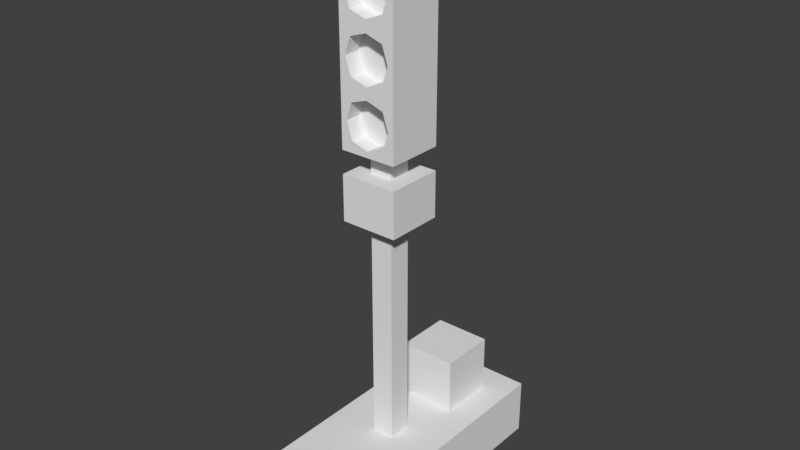 # Source: Signaling_001.blend  (saved by Blender 2.79.0; exported with 4.5.12 LTS)
import bpy
from mathutils import Matrix  # noqa: F401  (used for matrix-valued properties, if any)

bpy.ops.wm.read_factory_settings(use_empty=True)
scene = bpy.context.scene
scene.name = 'Scene'

# ---- collections
col_collection_1 = bpy.data.collections.new('Collection 1'); scene.collection.children.link(col_collection_1)

# ---- materials (node trees are filled in below, after node groups)
mat_material = bpy.data.materials.new('Material')
mat_material.alpha_threshold = 0.0
mat_material.use_transparent_shadow = False
mat_material.roughness = 0.5
mat_material.line_color = (0.0, 0.0, 0.0, 1.0)

# ---- material node trees

# ---- world
world_world = bpy.data.worlds.new('World'); scene.world = world_world
world_world.color = (0.05088, 0.05088, 0.05088)
world_world.use_sun_shadow = False
world_world.sun_shadow_jitter_overblur = 0.0
world_world.cycles.sampling_method = 'MANUAL'

# ---- meshes
me_signaling = bpy.data.meshes.new('Signaling')
me_signaling.from_pydata([(0.1, -7.451e-09, 0.0), (-0.1, -7.451e-09, 0.0), (-0.02, -0.02, 0.1), (0.02, -0.02, 0.1), (0.02, 0.02, 0.1), (-0.02, 0.02, 0.1), (0.1, 0.25, 0.1), (-0.1, 0.25, 0.1), (0.1, -0.2, 0.1), (-0.1, -0.2, 0.1), (-0.1, -7.451e-09, 0.1), (0.1, -7.451e-09, 0.1), (-0.1, -0.2, 0.0), (0.1, -0.2, 0.0), (-0.1, 0.25, 0.0), (0.1, 0.25, 0.0), (-0.05, 0.1, 0.1), (-0.05, 0.2, 0.1), (0.05, 0.2, 0.1), (0.05, 0.1, 0.1), (-0.05, 0.1, 0.2), (-0.05, 0.2, 0.2), (0.05, 0.2, 0.2), (0.05, 0.1, 0.2), (-0.02, -0.02, 0.5), (0.02, -0.02, 0.5), (0.02, 0.02, 0.5), (-0.02, 0.02, 0.5), (-0.05, -0.05, 0.5), (0.05, -0.05, 0.5), (0.05, 0.05, 0.5), (-0.05, 0.05, 0.5), (-0.05, -0.05, 0.58), (0.05, -0.05, 0.58), (0.05, 0.05, 0.58), (-0.05, 0.05, 0.58), (-0.02, -0.02, 0.58), (0.02, -0.02, 0.58), (0.02, 0.02, 0.58), (-0.02, 0.02, 0.58), (-0.02, -0.02, 0.62), (0.02, -0.02, 0.62), (0.02, 0.02, 0.62), (-0.02, 0.02, 0.62), (-0.05, -0.05, 0.62), (0.05, -0.05, 0.62), (0.05, 0.05, 0.62), (-0.05, 0.05, 0.62), (-0.05, -0.05, 0.72), (0.05, -0.05, 0.72), (0.05, 0.05, 0.72), (-0.05, 0.05, 0.72), (-0.05, -0.05, 0.82), (0.05, -0.05, 0.82), (0.05, 0.05, 0.82), (-0.05, 0.05, 0.82), (-0.05, -0.05, 0.92), (0.05, -0.05, 0.92), (0.05, 0.05, 0.92), (-0.05, 0.05, 0.92), (-0.05, -0.05, 0.96), (0.05, -0.05, 0.96), (0.05, 0.05, 0.96), (-0.05, 0.05, 0.96), (2.682e-07, -0.05, 0.71), (-0.03, -0.05, 0.7), (-0.04, -0.05, 0.67), (-0.03, -0.05, 0.64), (2.682e-07, -0.05, 0.63), (0.03, -0.05, 0.64), (0.04, -0.05, 0.67), (0.03, -0.05, 0.7), (2.682e-07, -0.02, 0.71), (-0.03, -0.02, 0.7), (-0.04, -0.02, 0.67), (-0.03, -0.02, 0.64), (2.682e-07, -0.02, 0.63), (0.03, -0.02, 0.64), (0.04, -0.02, 0.67), (0.03, -0.02, 0.7), (-0.04, -0.05, 0.77), (2.57e-07, -0.02, 0.67), (-0.03, -0.05, 0.8), (2.682e-07, -0.05, 0.81), (-0.03, -0.05, 0.74), (2.682e-07, -0.05, 0.73), (0.03, -0.05, 0.74), (0.04, -0.05, 0.77), (0.03, -0.05, 0.8), (2.682e-07, -0.02, 0.81), (-0.03, -0.02, 0.8), (-0.04, -0.02, 0.77), (-0.03, -0.02, 0.74), (2.682e-07, -0.02, 0.73), (0.03, -0.02, 0.74), (0.04, -0.02, 0.77), (0.03, -0.02, 0.8), (2.57e-07, -0.02, 0.77), (-0.04, -0.05, 0.87), (-0.03, -0.05, 0.9), (2.682e-07, -0.05, 0.91), (-0.03, -0.05, 0.84), (2.682e-07, -0.05, 0.83), (0.03, -0.05, 0.84), (0.04, -0.05, 0.87), (0.03, -0.05, 0.9), (2.682e-07, -0.02, 0.91), (-0.03, -0.02, 0.9), (-0.04, -0.02, 0.87), (-0.03, -0.02, 0.84), (2.682e-07, -0.02, 0.83), (0.03, -0.02, 0.84), (0.04, -0.02, 0.87), (0.03, -0.02, 0.9), (2.57e-07, -0.02, 0.87)], [], [(0, 15, 6, 11), (1, 12, 9, 10), (0, 1, 14, 15), (14, 1, 10, 7), (13, 0, 11, 8), (15, 14, 7, 6), (1, 0, 13, 12), (12, 13, 8, 9), (18, 22, 23, 19), (16, 20, 21, 17), (16, 19, 23, 20), (17, 21, 22, 18), (20, 23, 22, 21), (4, 19, 16, 5), (6, 7, 17, 18), (11, 6, 18, 19), (7, 10, 16, 17), (16, 10, 5), (19, 4, 11), (9, 8, 3, 2), (10, 9, 2), (2, 5, 10), (8, 11, 3), (3, 11, 4), (2, 3, 25, 24), (4, 5, 27, 26), (3, 4, 26, 25), (5, 2, 24, 27), (25, 26, 30, 29), (26, 27, 31, 30), (24, 25, 29, 28), (27, 24, 28, 31), (28, 29, 33, 32), (31, 28, 32, 35), (29, 30, 34, 33), (30, 31, 35, 34), (33, 34, 38, 37), (34, 35, 39, 38), (32, 33, 37, 36), (35, 32, 36, 39), (38, 39, 43, 42), (36, 37, 41, 40), (39, 36, 40, 43), (37, 38, 42, 41), (40, 41, 45, 44), (43, 40, 44, 47), (41, 42, 46, 45), (42, 43, 47, 46), (45, 46, 50, 49), (46, 47, 51, 50), (65, 73, 72, 64), (47, 44, 48, 51), (83, 89, 96, 88), (51, 48, 52, 55), (49, 50, 54, 53), (50, 51, 55, 54), (82, 90, 89, 83), (55, 52, 56, 59), (53, 54, 58, 57), (54, 55, 59, 58), (57, 58, 62, 61), (58, 59, 63, 62), (56, 57, 61, 60), (59, 56, 60, 63), (60, 61, 62, 63), (64, 72, 79, 71), (70, 78, 77, 69), (68, 76, 75, 67), (66, 74, 73, 65), (71, 79, 78, 70), (69, 77, 76, 68), (67, 75, 74, 66), (76, 81, 75), (74, 81, 73), (79, 81, 78), (77, 81, 76), (75, 81, 74), (73, 81, 72), (72, 81, 79), (78, 81, 77), (48, 64, 49), (65, 64, 48), (65, 48, 66), (67, 66, 44), (48, 44, 66), (64, 71, 49), (71, 70, 49), (49, 70, 45), (70, 69, 45), (67, 44, 68), (69, 68, 45), (45, 68, 44), (87, 95, 94, 86), (85, 93, 92, 84), (80, 91, 90, 82), (88, 96, 95, 87), (86, 94, 93, 85), (84, 92, 91, 80), (93, 97, 92), (91, 97, 90), (96, 97, 95), (94, 97, 93), (92, 97, 91), (90, 97, 89), (89, 97, 96), (95, 97, 94), (52, 83, 53), (82, 83, 52), (82, 52, 80), (84, 80, 48), (52, 48, 80), (83, 88, 53), (88, 87, 53), (53, 87, 49), (87, 86, 49), (84, 48, 85), (86, 85, 49), (49, 85, 48), (100, 106, 113, 105), (99, 107, 106, 100), (104, 112, 111, 103), (102, 110, 109, 101), (98, 108, 107, 99), (105, 113, 112, 104), (103, 111, 110, 102), (101, 109, 108, 98), (110, 114, 109), (108, 114, 107), (113, 114, 112), (111, 114, 110), (109, 114, 108), (107, 114, 106), (106, 114, 113), (112, 114, 111), (56, 100, 57), (99, 100, 56), (99, 56, 98), (101, 98, 52), (56, 52, 98), (100, 105, 57), (105, 104, 57), (57, 104, 53), (104, 103, 53), (101, 52, 102), (103, 102, 53), (53, 102, 52)])
_uv = me_signaling.uv_layers.new(name='UVMap')
_uv.uv.foreach_set('vector', [0.4331, 0.9606, 0.4331, 0.9606, 0.4331, 0.9606, 0.4331, 0.9606, 0.4331, 0.9606, 0.4331, 0.9606, 0.4331, 0.9606, 0.4331, 0.9606, 0.4331, 0.9606, 0.4331, 0.9606, 0.4331, 0.9606, 0.4331, 0.9606, 0.4331, 0.9606, 0.4331, 0.9606, 0.4331, 0.9606, 0.4331, 0.9606, 0.4331, 0.9606, 0.4331, 0.9606, 0.4331, 0.9606, 0.4331, 0.9606, 0.4331, 0.9606, 0.4331, 0.9606, 0.4331, 0.9606, 0.4331, 0.9606, 0.4331, 0.9606, 0.4331, 0.9606, 0.4331, 0.9606, 0.4331, 0.9606, 0.4331, 0.9606, 0.4331, 0.9606, 0.4331, 0.9606, 0.4331, 0.9606, 0.06674, 0.9964, 0.06674, 0.9964, 0.06674, 0.9964, 0.06674, 0.9964, 0.06674, 0.9964, 0.06674, 0.9964, 0.06674, 0.9964, 0.06674, 0.9964, 0.06674, 0.9964, 0.06674, 0.9964, 0.06674, 0.9964, 0.06674, 0.9964, 0.06674, 0.9964, 0.06674, 0.9964, 0.06674, 0.9964, 0.06674, 0.9964, 0.06674, 0.9964, 0.06674, 0.9964, 0.06674, 0.9964, 0.06674, 0.9964, 0.4331, 0.9606, 0.4331, 0.9606, 0.4331, 0.9606, 0.4331, 0.9606, 0.4331, 0.9606, 0.4331, 0.9606, 0.4331, 0.9606, 0.4331, 0.9606, 0.4331, 0.9606, 0.4331, 0.9606, 0.4331, 0.9606, 0.4331, 0.9606, 0.4331, 0.9606, 0.4331, 0.9606, 0.4331, 0.9606, 0.4331, 0.9606, 0.4331, 0.9606, 0.4331, 0.9606, 0.4331, 0.9606, 0.4331, 0.9606, 0.4331, 0.9606, 0.4331, 0.9606, 0.4331, 0.9606, 0.4331, 0.9606, 0.4331, 0.9606, 0.4331, 0.9606, 0.4331, 0.9606, 0.4331, 0.9606, 0.4331, 0.9606, 0.4331, 0.9606, 0.4331, 0.9606, 0.4331, 0.9606, 0.4331, 0.9606, 0.4331, 0.9606, 0.4331, 0.9606, 0.4331, 0.9606, 0.4331, 0.9606, 0.4331, 0.9606, 0.4303, 0.977, 0.4303, 0.977, 0.4303, 0.977, 0.4303, 0.977, 0.4303, 0.977, 0.4303, 0.977, 0.4303, 0.977, 0.4303, 0.977, 0.4303, 0.977, 0.4303, 0.977, 0.4303, 0.977, 0.4303, 0.977, 0.4303, 0.977, 0.4303, 0.977, 0.4303, 0.977, 0.4303, 0.977, 0.4331, 0.972, 0.4331, 0.972, 0.4331, 0.972, 0.4331, 0.972, 0.4331, 0.972, 0.4331, 0.972, 0.4331, 0.972, 0.4331, 0.972, 0.4331, 0.972, 0.4331, 0.972, 0.4331, 0.972, 0.4331, 0.972, 0.4331, 0.972, 0.4331, 0.972, 0.4331, 0.972, 0.4331, 0.972, 0.4331, 0.972, 0.4331, 0.972, 0.4331, 0.972, 0.4331, 0.972, 0.4331, 0.972, 0.4331, 0.972, 0.4331, 0.972, 0.4331, 0.972, 0.4331, 0.972, 0.4331, 0.972, 0.4331, 0.972, 0.4331, 0.972, 0.4331, 0.972, 0.4331, 0.972, 0.4331, 0.972, 0.4331, 0.972, 0.4331, 0.972, 0.4331, 0.972, 0.4331, 0.972, 0.4331, 0.972, 0.4331, 0.972, 0.4331, 0.972, 0.4331, 0.972, 0.4331, 0.972, 0.4331, 0.972, 0.4331, 0.972, 0.4331, 0.972, 0.4331, 0.972, 0.4331, 0.972, 0.4331, 0.972, 0.4331, 0.972, 0.4331, 0.972, 0.4303, 0.977, 0.4303, 0.977, 0.4303, 0.977, 0.4303, 0.977, 0.4303, 0.977, 0.4303, 0.977, 0.4303, 0.977, 0.4303, 0.977, 0.4303, 0.977, 0.4303, 0.977, 0.4303, 0.977, 0.4303, 0.977, 0.4303, 0.977, 0.4303, 0.977, 0.4303, 0.977, 0.4303, 0.977, 0.4303, 0.977, 0.4303, 0.977, 0.4303, 0.977, 0.4303, 0.977, 0.4303, 0.977, 0.4303, 0.977, 0.4303, 0.977, 0.4303, 0.977, 0.4303, 0.977, 0.4303, 0.977, 0.4303, 0.977, 0.4303, 0.977, 0.4303, 0.977, 0.4303, 0.977, 0.4303, 0.977, 0.4303, 0.977, 0.4303, 0.977, 0.4303, 0.977, 0.4303, 0.977, 0.4303, 0.977, 0.4303, 0.977, 0.4303, 0.977, 0.4303, 0.977, 0.4303, 0.977, 0.4303, 0.977, 0.4303, 0.977, 0.4303, 0.977, 0.4303, 0.977, 0.4303, 0.977, 0.4303, 0.977, 0.4303, 0.977, 0.4303, 0.977, 0.4303, 0.977, 0.4303, 0.977, 0.4303, 0.977, 0.4303, 0.977, 0.4303, 0.977, 0.4303, 0.977, 0.4303, 0.977, 0.4303, 0.977, 0.4303, 0.977, 0.4303, 0.977, 0.4303, 0.977, 0.4303, 0.977, 0.4303, 0.977, 0.4303, 0.977, 0.4303, 0.977, 0.4303, 0.977, 0.4303, 0.977, 0.4303, 0.977, 0.4303, 0.977, 0.4303, 0.977, 0.4303, 0.977, 0.4303, 0.977, 0.4303, 0.977, 0.4303, 0.977, 0.4303, 0.977, 0.4303, 0.977, 0.4303, 0.977, 0.4303, 0.977, 0.4303, 0.977, 0.4303, 0.977, 0.4303, 0.977, 0.4303, 0.977, 0.4303, 0.977, 0.4303, 0.977, 0.4303, 0.977, 0.4303, 0.977, 0.4303, 0.977, 0.4303, 0.977, 0.4303, 0.977, 0.4303, 0.977, 0.4303, 0.977, 0.4303, 0.977, 0.4303, 0.977, 0.4303, 0.977, 0.4303, 0.977, 0.4303, 0.977, 0.4303, 0.977, 0.4303, 0.977, 0.4303, 0.977, 0.4303, 0.977, 0.4303, 0.977, 0.4303, 0.977, 0.4303, 0.977, 0.4303, 0.977, 0.4303, 0.977, 0.4303, 0.977, 0.4303, 0.977, 0.4303, 0.977, 0.4303, 0.977, 0.4303, 0.977, 0.4303, 0.977, 0.4303, 0.977, 0.4303, 0.977, 0.4303, 0.977, 0.4303, 0.977, 0.4303, 0.977, 0.4303, 0.977, 0.4303, 0.977, 0.4303, 0.977, 0.4303, 0.977, 0.4303, 0.977, 0.4303, 0.977, 0.4303, 0.977, 0.4303, 0.977, 0.4303, 0.977, 0.4303, 0.977, 0.4303, 0.977, 0.4303, 0.977, 0.4303, 0.977, 0.4303, 0.977, 0.1373, 0.9966, 0.1373, 0.9966, 0.1373, 0.9966, 0.1373, 0.9966, 0.1373, 0.9966, 0.1373, 0.9966, 0.1373, 0.9966, 0.1373, 0.9966, 0.1373, 0.9966, 0.1373, 0.9966, 0.1373, 0.9966, 0.1373, 0.9966, 0.1373, 0.9966, 0.1373, 0.9966, 0.1373, 0.9966, 0.1373, 0.9966, 0.1373, 0.9966, 0.1373, 0.9966, 0.1373, 0.9966, 0.1373, 0.9966, 0.1373, 0.9966, 0.1373, 0.9966, 0.1373, 0.9966, 0.1373, 0.9966, 0.4303, 0.977, 0.4303, 0.977, 0.4303, 0.977, 0.4303, 0.977, 0.4303, 0.977, 0.4303, 0.977, 0.4303, 0.977, 0.4303, 0.977, 0.4303, 0.977, 0.4303, 0.977, 0.4303, 0.977, 0.4303, 0.977, 0.4303, 0.977, 0.4303, 0.977, 0.4303, 0.977, 0.4303, 0.977, 0.4303, 0.977, 0.4303, 0.977, 0.4303, 0.977, 0.4303, 0.977, 0.4303, 0.977, 0.4303, 0.977, 0.4303, 0.977, 0.4303, 0.977, 0.4303, 0.977, 0.4303, 0.977, 0.4303, 0.977, 0.4303, 0.977, 0.4303, 0.977, 0.4303, 0.977, 0.4303, 0.977, 0.4303, 0.977, 0.4303, 0.977, 0.4303, 0.977, 0.4303, 0.977, 0.4303, 0.977, 0.4303, 0.977, 0.4303, 0.977, 0.4303, 0.977, 0.4303, 0.977, 0.4303, 0.977, 0.4303, 0.977, 0.4303, 0.977, 0.4303, 0.977, 0.4303, 0.977, 0.4303, 0.977, 0.4303, 0.977, 0.4303, 0.977, 0.4303, 0.977, 0.4303, 0.977, 0.4303, 0.977, 0.4303, 0.977, 0.4303, 0.977, 0.4303, 0.977, 0.4303, 0.977, 0.4303, 0.977, 0.4303, 0.977, 0.4303, 0.977, 0.4303, 0.977, 0.4303, 0.977, 0.06674, 0.9964, 0.06674, 0.9964, 0.06674, 0.9964, 0.06674, 0.9964, 0.06674, 0.9964, 0.06674, 0.9964, 0.06674, 0.9964, 0.06674, 0.9964, 0.06674, 0.9964, 0.06674, 0.9964, 0.06674, 0.9964, 0.06674, 0.9964, 0.06674, 0.9964, 0.06674, 0.9964, 0.06674, 0.9964, 0.06674, 0.9964, 0.06674, 0.9964, 0.06674, 0.9964, 0.06674, 0.9964, 0.06674, 0.9964, 0.06674, 0.9964, 0.06674, 0.9964, 0.06674, 0.9964, 0.06674, 0.9964, 0.4303, 0.977, 0.4303, 0.977, 0.4303, 0.977, 0.4303, 0.977, 0.4303, 0.977, 0.4303, 0.977, 0.4303, 0.977, 0.4303, 0.977, 0.4303, 0.977, 0.4303, 0.977, 0.4303, 0.977, 0.4303, 0.977, 0.4303, 0.977, 0.4303, 0.977, 0.4303, 0.977, 0.4303, 0.977, 0.4303, 0.977, 0.4303, 0.977, 0.4303, 0.977, 0.4303, 0.977, 0.4303, 0.977, 0.4303, 0.977, 0.4303, 0.977, 0.4303, 0.977, 0.4303, 0.977, 0.4303, 0.977, 0.4303, 0.977, 0.4303, 0.977, 0.4303, 0.977, 0.4303, 0.977, 0.4303, 0.977, 0.4303, 0.977, 0.4303, 0.977, 0.4303, 0.977, 0.4303, 0.977, 0.4303, 0.977, 0.4303, 0.977, 0.4303, 0.977, 0.4303, 0.977, 0.4303, 0.977, 0.4303, 0.977, 0.4303, 0.977, 0.4303, 0.977, 0.4303, 0.977, 0.4303, 0.977, 0.4303, 0.977, 0.4303, 0.977, 0.4303, 0.977, 0.4303, 0.977, 0.4303, 0.977, 0.4303, 0.977, 0.4303, 0.977, 0.4303, 0.977, 0.4303, 0.977, 0.4303, 0.977, 0.4303, 0.977, 0.4303, 0.977, 0.4303, 0.977, 0.4303, 0.977, 0.4303, 0.977, 0.4303, 0.977, 0.4303, 0.977, 0.4303, 0.977, 0.4303, 0.977, 0.4303, 0.977, 0.4303, 0.977, 0.4303, 0.977, 0.4303, 0.977, 0.0002516, 0.9963, 0.0002516, 0.9963, 0.0002516, 0.9963, 0.0002516, 0.9963, 0.0002516, 0.9963, 0.0002516, 0.9963, 0.0002516, 0.9963, 0.0002516, 0.9963, 0.0002516, 0.9963, 0.0002516, 0.9963, 0.0002516, 0.9963, 0.0002516, 0.9963, 0.0002516, 0.9963, 0.0002516, 0.9963, 0.0002516, 0.9963, 0.0002516, 0.9963, 0.0002516, 0.9963, 0.0002516, 0.9963, 0.0002516, 0.9963, 0.0002516, 0.9963, 0.0002516, 0.9963, 0.0002516, 0.9963, 0.0002516, 0.9963, 0.0002516, 0.9963, 0.4303, 0.977, 0.4303, 0.977, 0.4303, 0.977, 0.4303, 0.977, 0.4303, 0.977, 0.4303, 0.977, 0.4303, 0.977, 0.4303, 0.977, 0.4303, 0.977, 0.4303, 0.977, 0.4303, 0.977, 0.4303, 0.977, 0.4303, 0.977, 0.4303, 0.977, 0.4303, 0.977, 0.4303, 0.977, 0.4303, 0.977, 0.4303, 0.977, 0.4303, 0.977, 0.4303, 0.977, 0.4303, 0.977, 0.4303, 0.977, 0.4303, 0.977, 0.4303, 0.977, 0.4303, 0.977, 0.4303, 0.977, 0.4303, 0.977, 0.4303, 0.977, 0.4303, 0.977, 0.4303, 0.977, 0.4303, 0.977, 0.4303, 0.977, 0.4303, 0.977, 0.4303, 0.977, 0.4303, 0.977, 0.4303, 0.977])
me_signaling.materials.append(mat_material)
me_signaling.use_remesh_preserve_volume = False
me_signaling.use_remesh_preserve_attributes = False
me_signaling.use_mirror_vertex_groups = False
me_signaling.update()

# ---- objects
ob_signaling = bpy.data.objects.new('Signaling', me_signaling)

# ---- transforms, parenting, visibility, modifiers, constraints
ob_signaling.location = (-2.384e-07, 0.0, 0.0)
ob_signaling.lineart.crease_threshold = 0.0
_m = ob_signaling.modifiers.new('Decimate', 'DECIMATE')
_m.ratio = 0.87
_m.use_collapse_triangulate = True

# ---- collection membership
col_collection_1.objects.link(ob_signaling)

# ---- scene / render settings (as saved in the file)
scene.frame_start = 1; scene.frame_end = 250; scene.frame_set(1)
scene.render.engine = 'BLENDER_EEVEE_NEXT'
scene.render.resolution_percentage = 50
scene.render.dither_intensity = 0.0
scene.cycles.use_denoising = False
scene.cycles.samples = 128
scene.cycles.sampling_pattern = 'TABULATED_SOBOL'
scene.cycles.use_adaptive_sampling = False
scene.cycles.use_light_tree = False
scene.cycles.blur_glossy = 0.0
scene.cycles.sample_clamp_indirect = 0.0
scene.view_settings.view_transform = 'Standard'
bpy.context.view_layer.update()

# ---- added for rendering (the .blend has no active camera and no usable light): camera, sun
cam_auto = bpy.data.cameras.new('AutoCamera')
cam_auto.lens = 50.0
cam_auto.sensor_width = 36.0
cam_auto.clip_end = 1000.0
ob_auto_camera = bpy.data.objects.new('AutoCamera', cam_auto)
scene.collection.objects.link(ob_auto_camera)
ob_auto_camera.location = (0.998257, -1.17291, 1.27861)
ob_auto_camera.rotation_euler = (1.09748, -7.21219e-08, 0.694738)
scene.camera = ob_auto_camera
light_auto_sun = bpy.data.lights.new('AutoSun', 'SUN')
light_auto_sun.energy = 3.0
light_auto_sun.angle = 0.0523599
ob_auto_sun = bpy.data.objects.new('AutoSun', light_auto_sun)
scene.collection.objects.link(ob_auto_sun)
ob_auto_sun.rotation_euler = (0.872665, 0.174533, 0.523599)
bpy.context.view_layer.update()
